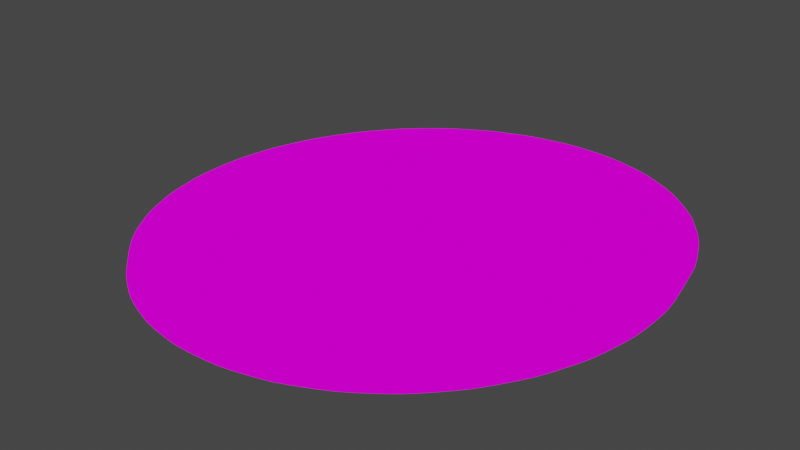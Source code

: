 # Source: After_Effect_Room_1_Part_2.blend  (saved by Blender 2.82.7; exported with 4.5.12 LTS)
import bpy
from mathutils import Matrix  # noqa: F401  (used for matrix-valued properties, if any)

bpy.ops.wm.read_factory_settings(use_empty=True)
scene = bpy.context.scene
scene.name = 'Scene'

# ---- collections
col_collection = bpy.data.collections.new('Collection'); scene.collection.children.link(col_collection)

# ---- images (referenced by path relative to the original .blend; pixels are not part of the script)
import os
ASSET_DIR = os.environ.get("B2B_ASSET_DIR", "")  # directory of the original .blend (textures are referenced by path, not embedded)
HERE = os.path.dirname(os.path.abspath(__file__))  # packed textures are extracted next to this script under _unpacked/

def load_image(name, relpath, width, height, colorspace="sRGB"):
    """Load a texture the original file referenced (path relative to the .blend, or extracted next to this script)."""
    p = next((c for c in (os.path.join(HERE, relpath), os.path.join(ASSET_DIR, relpath)) if relpath and os.path.exists(c)), "")
    if p:
        img = bpy.data.images.load(p, check_existing=True)
        img.name = name
    else:  # same state as the original file: an image datablock whose file is absent (Cycles renders it pink)
        img = bpy.data.images.new(name, width, height)
        img.source = "FILE"
        img.filepath = "//" + (relpath or name)
    img.colorspace_settings.name = colorspace
    return img
img_whatsapp_image_2023_06_25_at_17_51_16_jpeg = load_image('WhatsApp Image 2023-06-25 at 17.51.16.jpeg', 'WhatsApp Image 2023-06-25 at 17.51.16.jpeg', 1024, 1024, 'sRGB')

# ---- materials (node trees are filled in below, after node groups)
mat_material_046 = bpy.data.materials.new('Material.046')
mat_material_046.use_transparent_shadow = False

# ---- material node trees
mat_material_046.use_nodes = True; mat_material_046.node_tree.nodes.clear()
_N = mat_material_046.node_tree.nodes; _L = mat_material_046.node_tree.links
n0 = _N.new('ShaderNodeOutputMaterial'); n0.name = 'Material Output'; n0.location = (300, 300)
n1 = _N.new('ShaderNodeTexImage'); n1.name = 'Image Texture'; n1.location = (-280, 275)
n1.image = img_whatsapp_image_2023_06_25_at_17_51_16_jpeg
n2 = _N.new('ShaderNodeEmission'); n2.name = 'Emission'; n2.location = (10, 300)
n2.inputs[1].default_value = 0.8
_L.new(n2.outputs[0], n0.inputs[0])
_L.new(n1.outputs[0], n2.inputs[0])
n0.is_active_output = True

# ---- world
world_world = bpy.data.worlds.new('World'); scene.world = world_world
world_world.use_nodes = True; world_world.node_tree.nodes.clear()
_N = world_world.node_tree.nodes; _L = world_world.node_tree.links
n0 = _N.new('ShaderNodeOutputWorld'); n0.name = 'World Output'; n0.location = (300, 300)
n1 = _N.new('ShaderNodeBackground'); n1.name = 'Background'; n1.location = (10, 300)
n1.inputs[0].default_value = (0.05088, 0.05088, 0.05088, 1.0)
_L.new(n1.outputs[0], n0.inputs[0])
n0.is_active_output = True
world_world.color = (0.05088, 0.05088, 0.05088)
world_world.use_sun_shadow = False
world_world.sun_shadow_jitter_overblur = 0.0

# ---- cameras
cam_camera = bpy.data.cameras.new('Camera')
cam_camera.clip_end = 100.0
cam_camera.ortho_scale = 7.314

# ---- lights
light_light = bpy.data.lights.new('Light', 'POINT')
light_light.transmission_factor = 0.0
light_light.energy = 1000.0
light_light.shadow_soft_size = 0.1
light_light.shadow_maximum_resolution = 0.006
light_light.use_absolute_resolution = True

# ---- meshes
me_cylinder_001 = bpy.data.meshes.new('Cylinder.001')
me_cylinder_001.from_pydata([(-0.921, 0.3815, -0.05268), (-0.8288, 0.5538, -0.04598), (0.3815, 0.921, 0.02915), (0.1945, 0.9776, 0.01832), (-0.9777, 0.1945, -0.05735), (0.7049, 0.7049, 0.04709), (-0.9968, 9.611e-07, -0.05982), (-0.3815, 0.921, -0.01663), (-0.7049, 0.7049, -0.03751), (-0.5538, 0.8288, -0.0276), (1.267e-07, 0.9968, 0.006775), (0.5538, 0.8288, 0.03887), (-0.921, -0.3815, -0.05786), (-0.8288, -0.5538, -0.0535), (-0.9777, -0.1945, -0.05999), (-0.1945, 0.9777, -0.005025), (0.5538, -0.8288, 0.0276), (0.3815, -0.921, 0.01663), (0.8288, 0.5538, 0.0535), (0.1945, -0.9776, 0.005025), (-0.3815, -0.921, -0.02915), (-0.5538, -0.8288, -0.03887), (0.9777, -0.1945, 0.05735), (0.7049, -0.7049, 0.03751), (0.921, -0.3815, 0.05268), (0.9968, 7.451e-08, 0.05982), (-3.26e-07, -0.9968, -0.006776), (0.9777, 0.1945, 0.05999), (0.921, 0.3815, 0.05786), (-0.7049, -0.7049, -0.04709), (-0.1945, -0.9777, -0.01832), (0.8288, -0.5538, 0.04598), (-0.8777, 0.4691, -0.04948), (0.4691, 0.8777, 0.03412), (-0.9523, 0.2889, -0.05519), (0.2889, 0.9523, 0.02381), (0.09755, 0.9904, 0.01259), (-0.9904, -0.09754, -0.0601), (-0.4691, 0.8777, -0.02219), (-0.9904, 0.09755, -0.05877), (-0.6313, 0.7693, -0.03266), (-0.7693, 0.6313, -0.04188), (0.6313, 0.7693, 0.04312), (-0.8777, -0.4691, -0.05586), (-0.7693, -0.6313, -0.05046), (-0.9523, -0.2889, -0.05911), (-0.09754, 0.9904, 0.0008778), (-0.2889, 0.9523, -0.01086), (0.4691, -0.8777, 0.02219), (0.7693, 0.6313, 0.05046), (0.2889, -0.9523, 0.01086), (0.8777, 0.4691, 0.05586), (-0.4691, -0.8777, -0.03412), (0.9523, -0.2889, 0.05519), (0.9904, -0.09755, 0.05877), (0.6313, -0.7693, 0.03266), (0.8777, -0.4691, 0.04948), (0.09754, -0.9904, -0.0008778), (0.9904, 0.09755, 0.0601), (0.9523, 0.2889, 0.05911), (-0.6313, -0.7693, -0.04312), (-0.09755, -0.9904, -0.01259), (-0.2889, -0.9523, -0.02381), (0.7693, -0.6313, 0.04188), (0.3127, -0.3562, 0.01635), (0.3212, -0.3575, 0.01685), (0.3323, -0.3799, 0.01736), (0.3362, -0.4027, 0.01744), (0.338, -0.425, 0.0174), (0.336, -0.4377, 0.01719), (0.3229, -0.4481, 0.01633), (0.309, -0.4513, 0.01548), (0.2875, -0.4585, 0.01413), (0.266, -0.4633, 0.01281), (0.2407, -0.4693, 0.01125), (0.2123, -0.4761, 0.009502), (0.1873, -0.4776, 0.007995), (0.1811, -0.4745, 0.007645), (0.1658, -0.4949, 0.006586), (0.172, -0.5715, 0.006437), (0.06723, -0.4573, 0.0009262), (-0.08707, -0.06876, -0.005693), (0.1358, -0.381, 0.005559), (0.149, -0.2376, 0.007325), (0.1937, -0.468, 0.008442), (0.2271, -0.4613, 0.01049), (0.2539, -0.4564, 0.01214), (0.2758, -0.4508, 0.01348), (0.298, -0.4428, 0.01487), (0.3157, -0.4339, 0.016), (0.3259, -0.4121, 0.01676), (0.3224, -0.385, 0.01673), (0.3152, -0.368, 0.01641), (-0.9004, 0.4258, -0.05114), (0.5121, 0.8542, 0.03654), (-0.9662, 0.2419, -0.05634), (0.3356, 0.9377, 0.02652), (0.04877, 0.9948, 0.009688), (-0.9852, -0.1462, -0.06012), (-0.5121, 0.8542, -0.02493), (-0.9948, 0.04877, -0.05937), (-0.6689, 0.7379, -0.03513), (-0.8, 0.5932, -0.04398), (0.6689, 0.7379, 0.04516), (-0.8542, -0.5121, -0.05475), (-0.7379, -0.6689, -0.04883), (-0.9377, -0.3356, -0.05856), (-0.04877, 0.9948, 0.003835), (-0.2419, 0.9662, -0.007951), (0.5121, -0.8542, 0.02493), (0.7379, 0.6689, 0.04883), (0.2419, -0.9662, 0.00795), (0.9004, 0.4258, 0.05693), (-0.4258, -0.9004, -0.03167), (0.9377, -0.3356, 0.05399), (0.9948, -0.04877, 0.05937), (0.5932, -0.8, 0.03016), (0.8542, -0.5121, 0.04778), (0.1462, -0.9852, 0.00208), (0.9948, 0.04877, 0.06003), (0.9662, 0.2419, 0.05963), (-0.5932, -0.8, -0.04104), (-0.04877, -0.9948, -0.009689), (-0.2419, -0.9662, -0.02108), (0.7379, -0.6689, 0.03974), (-0.8542, 0.5121, -0.04778), (0.4258, 0.9004, 0.03167), (-0.9377, 0.3356, -0.05399), (0.2419, 0.9662, 0.02108), (0.1462, 0.9852, 0.01547), (-0.9948, -0.04877, -0.06003), (-0.4258, 0.9004, -0.01943), (-0.9852, 0.1462, -0.05813), (-0.5932, 0.8, -0.03016), (-0.7379, 0.6689, -0.03974), (0.5932, 0.8, 0.04104), (-0.9004, -0.4258, -0.05693), (-0.8, -0.5932, -0.05204), (-0.9662, -0.2419, -0.05963), (-0.1462, 0.9852, -0.00208), (-0.3356, 0.9377, -0.01377), (0.4258, -0.9004, 0.01943), (0.8, 0.5932, 0.05204), (0.3356, -0.9377, 0.01377), (0.8542, 0.5121, 0.05475), (-0.5121, -0.8542, -0.03654), (0.9662, -0.2419, 0.05634), (0.9852, -0.1462, 0.05813), (0.6689, -0.7379, 0.03513), (0.9004, -0.4258, 0.05114), (0.04877, -0.9948, -0.003835), (0.9852, 0.1462, 0.06012), (0.9377, 0.3356, 0.05856), (-0.6689, -0.7379, -0.04516), (-0.1462, -0.9852, -0.01547), (-0.3356, -0.9377, -0.02652), (0.8, -0.5932, 0.04398), (0.3159, -0.3542, 0.01655), (0.3272, -0.3672, 0.01714), (0.3349, -0.3915, 0.01744), (0.3372, -0.4146, 0.01742), (0.3382, -0.4321, 0.01736), (0.3301, -0.4435, 0.0168), (0.3164, -0.4498, 0.01593), (0.2988, -0.4546, 0.01484), (0.2768, -0.4612, 0.01348), (0.2539, -0.466, 0.01207), (0.2266, -0.473, 0.01039), (0.1983, -0.4775, 0.008654), (0.1707, -0.4899, 0.006915), (0.1657, -0.5115, 0.006469), (-0.06585, -0.2345, -0.005545), (0.1249, -0.3899, 0.004843), (0.1494, -0.5501, 0.005225), (0.1381, -0.3422, 0.005959), (0.1768, -0.3545, 0.008202), (0.1818, -0.4765, 0.007673), (0.1846, -0.4715, 0.007872), (0.2095, -0.4644, 0.009414), (0.2418, -0.4587, 0.01139), (0.2649, -0.4539, 0.01281), (0.2871, -0.4468, 0.01419), (0.3075, -0.4393, 0.01547), (0.3223, -0.4246, 0.01645), (0.3254, -0.3979, 0.01682), (0.3187, -0.3754, 0.01657), (0.3128, -0.3613, 0.01632), (0.3282, 0.1165, 0.02049), (0.3133, -0.5338, 0.01518), (0.1184, 0.08196, 0.007661), (0.2081, -0.6837, 0.00784), (-0.09099, 0.1309, -0.004571), (0.005959, -0.5828, -0.003603), (-0.5357, -0.07884, -0.03268), (0.171, -0.7124, 0.005421), (0.1982, -0.5448, 0.008191), (0.5958, -0.09719, 0.0351), (0.2385, -0.1619, 0.01321), (0.1526, -0.458, 0.006043), (0.08222, -0.1652, 0.003811), (-0.9216, 0.3814, -0.04269), (-0.8294, 0.5538, -0.03599), (0.3809, 0.9209, 0.03913), (0.1939, 0.9776, 0.0283), (-0.9783, 0.1944, -0.04737), (0.7043, 0.7048, 0.05707), (-0.9974, -6.679e-05, -0.04984), (-0.3821, 0.9209, -0.006652), (-0.7055, 0.7048, -0.02753), (-0.5544, 0.8288, -0.01762), (-0.0005986, 0.9967, 0.01676), (0.5532, 0.8288, 0.04885), (-0.9216, -0.3815, -0.04788), (-0.8294, -0.5539, -0.04352), (-0.9783, -0.1945, -0.05001), (-0.1951, 0.9776, 0.004956), (0.5532, -0.8289, 0.03758), (0.3809, -0.921, 0.02662), (0.8282, 0.5538, 0.06349), (0.1939, -0.9777, 0.01501), (-0.3821, -0.921, -0.01917), (-0.5544, -0.8289, -0.02889), (0.9771, -0.1945, 0.06733), (0.7043, -0.7049, 0.04749), (0.9204, -0.3815, 0.06266), (0.9962, -6.768e-05, 0.0698), (-0.0005991, -0.9969, 0.003206), (0.9771, 0.1944, 0.06998), (0.9204, 0.3814, 0.06784), (-0.7055, -0.7049, -0.03711), (-0.1951, -0.9778, -0.008334), (0.8282, -0.5539, 0.05596), (-0.8783, 0.4691, -0.0395), (0.4685, 0.8776, 0.0441), (-0.9529, 0.2888, -0.04521), (0.2883, 0.9523, 0.03379), (0.09695, 0.9903, 0.02257), (-0.991, -0.09761, -0.05012), (-0.4697, 0.8776, -0.01221), (-0.991, 0.09748, -0.04879), (-0.6319, 0.7692, -0.02268), (-0.7699, 0.6313, -0.03189), (0.6307, 0.7692, 0.0531), (-0.8783, -0.4692, -0.04588), (-0.7699, -0.6314, -0.04048), (-0.9529, -0.289, -0.04913), (-0.09814, 0.9903, 0.01086), (-0.2895, 0.9523, -0.000882), (0.4685, -0.8777, 0.03217), (0.7687, 0.6313, 0.06044), (0.2883, -0.9524, 0.02085), (0.8771, 0.4691, 0.06584), (-0.4697, -0.8777, -0.02414), (0.9517, -0.289, 0.06517), (0.9898, -0.09761, 0.06875), (0.6307, -0.7694, 0.04264), (0.8771, -0.4692, 0.05946), (0.09695, -0.9905, 0.009104), (0.9898, 0.09748, 0.07008), (0.9517, 0.2888, 0.0691), (-0.6319, -0.7694, -0.03313), (-0.09814, -0.9905, -0.002604), (-0.2895, -0.9524, -0.01383), (0.7687, -0.6314, 0.05186), (0.3121, -0.3563, 0.02633), (0.3206, -0.3575, 0.02683), (0.3317, -0.3799, 0.02734), (0.3356, -0.4028, 0.02742), (0.3374, -0.4251, 0.02738), (0.3354, -0.4378, 0.02717), (0.3235, -0.448, 0.006348), (0.3096, -0.4512, 0.005496), (0.2881, -0.4585, 0.004152), (0.2666, -0.4633, 0.00283), (0.2413, -0.4693, 0.001271), (0.2117, -0.4761, 0.01948), (0.1867, -0.4777, 0.01798), (0.1805, -0.4745, 0.01763), (0.1652, -0.495, 0.01657), (0.1714, -0.5716, 0.01642), (0.06663, -0.4574, 0.01091), (-0.08767, -0.06883, 0.004289), (0.1352, -0.3811, 0.01554), (0.1484, -0.2377, 0.01731), (0.1931, -0.468, 0.01842), (0.2265, -0.4613, 0.02048), (0.2533, -0.4565, 0.02212), (0.2752, -0.4508, 0.02347), (0.2974, -0.4429, 0.02485), (0.3151, -0.434, 0.02598), (0.3253, -0.4121, 0.02674), (0.3218, -0.385, 0.02671), (0.3158, -0.3679, 0.006431), (-0.901, 0.4257, -0.04116), (0.5115, 0.8542, 0.04652), (-0.9668, 0.2418, -0.04636), (0.335, 0.9377, 0.0365), (0.04817, 0.9947, 0.01967), (-0.9858, -0.1463, -0.05014), (-0.5127, 0.8542, -0.01495), (-0.9954, 0.04871, -0.04939), (-0.6695, 0.7378, -0.02515), (-0.8006, 0.5932, -0.034), (0.6683, 0.7378, 0.05514), (-0.8548, -0.5122, -0.04476), (-0.7385, -0.669, -0.03885), (-0.9383, -0.3357, -0.04857), (-0.04937, 0.9947, 0.01382), (-0.2425, 0.9661, 0.002031), (0.5115, -0.8543, 0.03491), (0.7373, 0.6689, 0.05881), (0.2413, -0.9662, 0.01793), (0.8998, 0.4257, 0.06691), (-0.4264, -0.9005, -0.02169), (0.9371, -0.3357, 0.06398), (0.9942, -0.04884, 0.06935), (0.5926, -0.8001, 0.04014), (0.8536, -0.5122, 0.05777), (0.1456, -0.9853, 0.01206), (0.9942, 0.0487, 0.07001), (0.9656, 0.2418, 0.06961), (-0.5938, -0.8001, -0.03106), (-0.04937, -0.9949, 0.0002931), (-0.2425, -0.9662, -0.0111), (0.7373, -0.669, 0.04972), (-0.8548, 0.5121, -0.0378), (0.4252, 0.9003, 0.04165), (-0.9383, 0.3356, -0.04401), (0.2413, 0.9661, 0.03107), (0.1456, 0.9851, 0.02545), (-0.9954, -0.04884, -0.05005), (-0.4263, 0.9003, -0.009448), (-0.9858, 0.1462, -0.04815), (-0.5938, 0.8, -0.02018), (-0.7385, 0.6689, -0.02976), (0.5926, 0.8, 0.05102), (-0.901, -0.4258, -0.04695), (-0.8006, -0.5933, -0.04206), (-0.9668, -0.242, -0.04964), (-0.1468, 0.9851, 0.007902), (-0.3362, 0.9377, -0.003786), (0.4252, -0.9005, 0.02941), (0.7994, 0.5932, 0.06203), (0.335, -0.9378, 0.02375), (0.8536, 0.5121, 0.06473), (-0.5127, -0.8543, -0.02656), (0.9656, -0.242, 0.06632), (0.9846, -0.1463, 0.06811), (0.6683, -0.738, 0.04511), (0.8998, -0.4258, 0.06112), (0.04817, -0.9949, 0.006147), (0.9846, 0.1462, 0.0701), (0.9371, 0.3356, 0.06854), (-0.6695, -0.738, -0.03518), (-0.1468, -0.9853, -0.005491), (-0.3362, -0.9378, -0.01653), (0.7994, -0.5933, 0.05396), (0.3153, -0.3543, 0.02653), (0.3266, -0.3673, 0.02712), (0.3343, -0.3916, 0.02742), (0.3366, -0.4146, 0.0274), (0.3376, -0.4322, 0.02734), (0.3307, -0.4435, 0.006815), (0.317, -0.4498, 0.005949), (0.2994, -0.4546, 0.00486), (0.2774, -0.4611, 0.003494), (0.2545, -0.466, 0.002087), (0.226, -0.4731, 0.02037), (0.1977, -0.4776, 0.01864), (0.1701, -0.49, 0.0169), (0.1651, -0.5116, 0.01645), (-0.06644, -0.2345, 0.004436), (0.1243, -0.3899, 0.01482), (0.1488, -0.5501, 0.01521), (0.1375, -0.3423, 0.01594), (0.1762, -0.3546, 0.01818), (0.1812, -0.4766, 0.01765), (0.184, -0.4715, 0.01785), (0.2089, -0.4645, 0.0194), (0.2412, -0.4588, 0.02137), (0.2643, -0.454, 0.02279), (0.2865, -0.4469, 0.02417), (0.3069, -0.4393, 0.02545), (0.3217, -0.4246, 0.02644), (0.3248, -0.398, 0.02681), (0.3181, -0.3755, 0.02655), (0.3134, -0.3613, 0.006335), (0.3276, 0.1164, 0.03047), (0.3127, -0.5339, 0.02516), (0.1178, 0.08189, 0.01764), (0.2075, -0.6838, 0.01782), (-0.09159, 0.1308, 0.005411), (0.00536, -0.5828, 0.006378), (-0.5363, -0.07891, -0.0227), (0.1704, -0.7125, 0.0154), (0.1976, -0.5449, 0.01817), (0.5952, -0.09726, 0.04508), (0.2379, -0.162, 0.0232), (0.152, -0.458, 0.01602), (0.08162, -0.1653, 0.01379)], [], [(15, 139, 193, 108), (46, 107, 193, 139), (10, 191, 193, 107), (81, 171, 193, 191), (80, 192, 193, 171), (19, 118, 193, 192), (57, 150, 193, 118), (26, 122, 193, 150), (61, 154, 193, 122), (30, 123, 193, 154), (62, 155, 193, 123), (20, 113, 193, 155), (52, 145, 193, 113), (21, 121, 193, 145), (60, 153, 193, 121), (29, 105, 193, 153), (44, 137, 193, 105), (13, 104, 193, 137), (43, 136, 193, 104), (12, 106, 193, 136), (45, 138, 193, 106), (14, 98, 193, 138), (37, 130, 193, 98), (6, 100, 193, 130), (39, 132, 193, 100), (4, 95, 193, 132), (34, 127, 193, 95), (0, 93, 193, 127), (32, 125, 193, 93), (1, 102, 193, 125), (41, 134, 193, 102), (8, 101, 193, 134), (40, 133, 193, 101), (9, 99, 193, 133), (38, 131, 193, 99), (7, 140, 193, 131), (47, 108, 193, 140), (19, 192, 194, 111), (192, 80, 173, 194), (194, 173, 79, 190), (111, 194, 190, 50), (50, 190, 195, 188), (79, 170, 195, 190), (78, 169, 195, 170), (77, 176, 195, 169), (76, 168, 195, 176), (75, 188, 195, 168), (74, 166, 196, 167), (73, 165, 196, 166), (72, 164, 196, 165), (71, 163, 196, 164), (70, 162, 196, 163), (69, 161, 196, 162), (68, 160, 196, 161), (67, 159, 196, 160), (66, 158, 196, 159), (65, 187, 196, 158), (3, 128, 196, 187), (35, 96, 196, 128), (2, 126, 196, 96), (33, 94, 196, 126), (11, 135, 196, 94), (42, 103, 196, 135), (5, 110, 196, 103), (49, 142, 196, 110), (18, 144, 196, 142), (51, 112, 196, 144), (28, 152, 196, 112), (59, 120, 196, 152), (27, 151, 196, 120), (58, 119, 196, 151), (25, 115, 196, 119), (54, 147, 196, 115), (22, 146, 196, 147), (53, 114, 196, 146), (24, 149, 196, 114), (56, 117, 196, 149), (31, 156, 196, 117), (63, 124, 196, 156), (23, 148, 196, 124), (55, 116, 196, 148), (16, 109, 196, 116), (48, 141, 196, 109), (17, 143, 196, 141), (50, 188, 196, 143), (75, 167, 196, 188), (3, 187, 197, 129), (65, 157, 197, 187), (64, 186, 197, 157), (92, 185, 197, 186), (91, 184, 197, 185), (90, 183, 197, 184), (89, 182, 197, 183), (88, 181, 197, 182), (87, 180, 197, 181), (86, 179, 197, 180), (85, 178, 197, 179), (84, 177, 197, 178), (77, 175, 197, 177), (83, 189, 197, 175), (10, 97, 197, 189), (36, 129, 197, 97), (83, 175, 198, 174), (77, 169, 198, 175), (78, 170, 198, 169), (79, 173, 198, 170), (80, 172, 198, 173), (82, 174, 198, 172), (82, 172, 199, 174), (80, 171, 199, 172), (81, 191, 199, 171), (10, 189, 199, 191), (83, 174, 199, 189), (215, 308, 393, 339), (246, 339, 393, 307), (210, 307, 393, 391), (281, 391, 393, 371), (280, 371, 393, 392), (219, 392, 393, 318), (257, 318, 393, 350), (226, 350, 393, 322), (261, 322, 393, 354), (230, 354, 393, 323), (262, 323, 393, 355), (220, 355, 393, 313), (252, 313, 393, 345), (221, 345, 393, 321), (260, 321, 393, 353), (229, 353, 393, 305), (244, 305, 393, 337), (213, 337, 393, 304), (243, 304, 393, 336), (212, 336, 393, 306), (245, 306, 393, 338), (214, 338, 393, 298), (237, 298, 393, 330), (206, 330, 393, 300), (239, 300, 393, 332), (204, 332, 393, 295), (234, 295, 393, 327), (200, 327, 393, 293), (232, 293, 393, 325), (201, 325, 393, 302), (241, 302, 393, 334), (208, 334, 393, 301), (240, 301, 393, 333), (209, 333, 393, 299), (238, 299, 393, 331), (207, 331, 393, 340), (247, 340, 393, 308), (219, 311, 394, 392), (392, 394, 373, 280), (394, 390, 279, 373), (311, 250, 390, 394), (250, 388, 395, 390), (279, 390, 395, 370), (278, 370, 395, 369), (277, 369, 395, 376), (276, 376, 395, 368), (275, 368, 395, 388), (274, 367, 396, 366), (273, 366, 396, 365), (272, 365, 396, 364), (271, 364, 396, 363), (270, 363, 396, 362), (269, 362, 396, 361), (268, 361, 396, 360), (267, 360, 396, 359), (266, 359, 396, 358), (265, 358, 396, 387), (203, 387, 396, 328), (235, 328, 396, 296), (202, 296, 396, 326), (233, 326, 396, 294), (211, 294, 396, 335), (242, 335, 396, 303), (205, 303, 396, 310), (249, 310, 396, 342), (218, 342, 396, 344), (251, 344, 396, 312), (228, 312, 396, 352), (259, 352, 396, 320), (227, 320, 396, 351), (258, 351, 396, 319), (225, 319, 396, 315), (254, 315, 396, 347), (222, 347, 396, 346), (253, 346, 396, 314), (224, 314, 396, 349), (256, 349, 396, 317), (231, 317, 396, 356), (263, 356, 396, 324), (223, 324, 396, 348), (255, 348, 396, 316), (216, 316, 396, 309), (248, 309, 396, 341), (217, 341, 396, 343), (250, 343, 396, 388), (275, 388, 396, 367), (203, 329, 397, 387), (265, 387, 397, 357), (264, 357, 397, 386), (292, 386, 397, 385), (291, 385, 397, 384), (290, 384, 397, 383), (289, 383, 397, 382), (288, 382, 397, 381), (287, 381, 397, 380), (286, 380, 397, 379), (285, 379, 397, 378), (284, 378, 397, 377), (277, 377, 397, 375), (283, 375, 397, 389), (210, 389, 397, 297), (236, 297, 397, 329), (283, 374, 398, 375), (277, 375, 398, 369), (278, 369, 398, 370), (279, 370, 398, 373), (280, 373, 398, 372), (282, 372, 398, 374), (282, 374, 399, 372), (280, 372, 399, 371), (281, 371, 399, 391), (210, 391, 399, 389), (283, 389, 399, 374), (32, 93, 293, 232), (93, 0, 200, 293), (94, 33, 233, 294), (11, 94, 294, 211), (34, 95, 295, 234), (95, 4, 204, 295), (96, 35, 235, 296), (2, 96, 296, 202), (36, 97, 297, 236), (97, 10, 210, 297), (37, 98, 298, 237), (98, 14, 214, 298), (38, 99, 299, 238), (99, 9, 209, 299), (39, 100, 300, 239), (100, 6, 206, 300), (40, 101, 301, 240), (101, 8, 208, 301), (41, 102, 302, 241), (102, 1, 201, 302), (103, 42, 242, 303), (5, 103, 303, 205), (43, 104, 304, 243), (104, 13, 213, 304), (44, 105, 305, 244), (105, 29, 229, 305), (45, 106, 306, 245), (106, 12, 212, 306), (107, 46, 246, 307), (10, 107, 307, 210), (108, 47, 247, 308), (15, 108, 308, 215), (48, 109, 309, 248), (109, 16, 216, 309), (49, 110, 310, 249), (110, 5, 205, 310), (111, 50, 250, 311), (19, 111, 311, 219), (112, 51, 251, 312), (28, 112, 312, 228), (52, 113, 313, 252), (113, 20, 220, 313), (114, 53, 253, 314), (24, 114, 314, 224), (54, 115, 315, 254), (115, 25, 225, 315), (116, 55, 255, 316), (16, 116, 316, 216), (117, 56, 256, 317), (31, 117, 317, 231), (57, 118, 318, 257), (118, 19, 219, 318), (119, 58, 258, 319), (25, 119, 319, 225), (120, 59, 259, 320), (27, 120, 320, 227), (60, 121, 321, 260), (121, 21, 221, 321), (61, 122, 322, 261), (122, 26, 226, 322), (62, 123, 323, 262), (123, 30, 230, 323), (124, 63, 263, 324), (23, 124, 324, 223), (1, 125, 325, 201), (125, 32, 232, 325), (126, 2, 202, 326), (33, 126, 326, 233), (0, 127, 327, 200), (127, 34, 234, 327), (128, 3, 203, 328), (35, 128, 328, 235), (3, 129, 329, 203), (129, 36, 236, 329), (6, 130, 330, 206), (130, 37, 237, 330), (7, 131, 331, 207), (131, 38, 238, 331), (4, 132, 332, 204), (132, 39, 239, 332), (9, 133, 333, 209), (133, 40, 240, 333), (8, 134, 334, 208), (134, 41, 241, 334), (135, 11, 211, 335), (42, 135, 335, 242), (12, 136, 336, 212), (136, 43, 243, 336), (13, 137, 337, 213), (137, 44, 244, 337), (14, 138, 338, 214), (138, 45, 245, 338), (139, 15, 215, 339), (46, 139, 339, 246), (140, 7, 207, 340), (47, 140, 340, 247), (17, 141, 341, 217), (141, 48, 248, 341), (18, 142, 342, 218), (142, 49, 249, 342), (143, 17, 217, 343), (50, 143, 343, 250), (144, 18, 218, 344), (51, 144, 344, 251), (21, 145, 345, 221), (145, 52, 252, 345), (146, 22, 222, 346), (53, 146, 346, 253), (22, 147, 347, 222), (147, 54, 254, 347), (148, 23, 223, 348), (55, 148, 348, 255), (149, 24, 224, 349), (56, 149, 349, 256), (26, 150, 350, 226), (150, 57, 257, 350), (151, 27, 227, 351), (58, 151, 351, 258), (152, 28, 228, 352), (59, 152, 352, 259), (29, 153, 353, 229), (153, 60, 260, 353), (30, 154, 354, 230), (154, 61, 261, 354), (20, 155, 355, 220), (155, 62, 262, 355), (156, 31, 231, 356), (63, 156, 356, 263), (64, 157, 357, 264), (157, 65, 265, 357), (65, 158, 358, 265), (158, 66, 266, 358), (66, 159, 359, 266), (159, 67, 267, 359), (67, 160, 360, 267), (160, 68, 268, 360), (68, 161, 361, 268), (161, 69, 269, 361), (69, 162, 362, 269), (162, 70, 270, 362), (70, 163, 363, 270), (163, 71, 271, 363), (71, 164, 364, 271), (164, 72, 272, 364), (72, 165, 365, 272), (165, 73, 273, 365), (73, 166, 366, 273), (166, 74, 274, 366), (74, 167, 367, 274), (167, 75, 275, 367), (75, 168, 368, 275), (168, 76, 276, 368), (76, 176, 376, 276), (176, 77, 277, 376), (77, 177, 377, 277), (177, 84, 284, 377), (84, 178, 378, 284), (178, 85, 285, 378), (85, 179, 379, 285), (179, 86, 286, 379), (86, 180, 380, 286), (180, 87, 287, 380), (87, 181, 381, 287), (181, 88, 288, 381), (88, 182, 382, 288), (182, 89, 289, 382), (89, 183, 383, 289), (183, 90, 290, 383), (90, 184, 384, 290), (184, 91, 291, 384), (91, 185, 385, 291), (185, 92, 292, 385), (92, 186, 386, 292), (186, 64, 264, 386)])
_uv = me_cylinder_001.uv_layers.new(name='UVMap')
_uv.uv.foreach_set('vector', [0.406, 0.04309, 0.4288, 0.0407, 0.2499, 0.5384, 0.3841, 0.04987, 0.4516, 0.03831, 0.4744, 0.0361, 0.2499, 0.5384, 0.4288, 0.0407, 0.4971, 0.03502, 0.4571, 0.4392, 0.2499, 0.5384, 0.4744, 0.0361, 0.4595, 0.5323, 0.4699, 0.6096, 0.2499, 0.5384, 0.4571, 0.4392, 0.5327, 0.7131, 0.5045, 0.7718, 0.2499, 0.5384, 0.4699, 0.6096, 0.5937, 0.9554, 0.5712, 0.9591, 0.2499, 0.5384, 0.5045, 0.7718, 0.5484, 0.9617, 0.5256, 0.9641, 0.2499, 0.5384, 0.5712, 0.9591, 0.5029, 0.9665, 0.4801, 0.9644, 0.2499, 0.5384, 0.5256, 0.9641, 0.4573, 0.9623, 0.4345, 0.9602, 0.2499, 0.5384, 0.4801, 0.9644, 0.4116, 0.9581, 0.3897, 0.9516, 0.2499, 0.5384, 0.4345, 0.9602, 0.3677, 0.9451, 0.3458, 0.9386, 0.2499, 0.5384, 0.3897, 0.9516, 0.3238, 0.9321, 0.3036, 0.9215, 0.2499, 0.5384, 0.3458, 0.9386, 0.2833, 0.9108, 0.263, 0.9002, 0.2499, 0.5384, 0.3036, 0.9215, 0.2428, 0.8896, 0.225, 0.8752, 0.2499, 0.5384, 0.263, 0.9002, 0.2072, 0.8608, 0.1894, 0.8464, 0.2499, 0.5384, 0.225, 0.8752, 0.1716, 0.832, 0.157, 0.8144, 0.2499, 0.5384, 0.1894, 0.8464, 0.1423, 0.7969, 0.1277, 0.7793, 0.2499, 0.5384, 0.157, 0.8144, 0.113, 0.7617, 0.1021, 0.7416, 0.2499, 0.5384, 0.1277, 0.7793, 0.09121, 0.7215, 0.08029, 0.7014, 0.2499, 0.5384, 0.1021, 0.7416, 0.06937, 0.6813, 0.06259, 0.6595, 0.2499, 0.5384, 0.08029, 0.7014, 0.0558, 0.6377, 0.04902, 0.6158, 0.2499, 0.5384, 0.06259, 0.6595, 0.04224, 0.594, 0.03985, 0.5713, 0.2499, 0.5384, 0.04902, 0.6158, 0.03747, 0.5485, 0.03508, 0.5258, 0.2499, 0.5384, 0.03985, 0.5713, 0.0327, 0.5031, 0.0348, 0.4803, 0.2499, 0.5384, 0.03508, 0.5258, 0.03691, 0.4575, 0.03901, 0.4348, 0.2499, 0.5384, 0.0348, 0.4803, 0.04112, 0.412, 0.04763, 0.3901, 0.2499, 0.5384, 0.03901, 0.4348, 0.05415, 0.3682, 0.06066, 0.3462, 0.2499, 0.5384, 0.04763, 0.3901, 0.06717, 0.3243, 0.07785, 0.3041, 0.2499, 0.5384, 0.06066, 0.3462, 0.08852, 0.2839, 0.09919, 0.2636, 0.2499, 0.5384, 0.07785, 0.3041, 0.1099, 0.2434, 0.1243, 0.2256, 0.2499, 0.5384, 0.09919, 0.2636, 0.1387, 0.2079, 0.1531, 0.1901, 0.2499, 0.5384, 0.1243, 0.2256, 0.1675, 0.1723, 0.1852, 0.1577, 0.2499, 0.5384, 0.1531, 0.1901, 0.2028, 0.1431, 0.2204, 0.1285, 0.2499, 0.5384, 0.1852, 0.1577, 0.238, 0.1138, 0.2581, 0.1029, 0.2499, 0.5384, 0.2204, 0.1285, 0.2783, 0.09202, 0.2984, 0.08112, 0.2499, 0.5384, 0.2581, 0.1029, 0.3185, 0.07021, 0.3404, 0.06343, 0.2499, 0.5384, 0.2984, 0.08112, 0.3623, 0.05665, 0.3841, 0.04987, 0.2499, 0.5384, 0.3404, 0.06343, 0.5937, 0.9554, 0.5045, 0.7718, 0.582, 0.8318, 0.6158, 0.95, 0.5045, 0.7718, 0.5327, 0.7131, 0.5714, 0.7561, 0.582, 0.8318, 0.582, 0.8318, 0.5714, 0.7561, 0.582, 0.7661, 0.5992, 0.8183, 0.6158, 0.95, 0.582, 0.8318, 0.5992, 0.8183, 0.6377, 0.9434, 0.6377, 0.9434, 0.5992, 0.8183, 0.5942, 0.7535, 0.6479, 0.7481, 0.582, 0.7661, 0.5789, 0.7381, 0.5942, 0.7535, 0.5992, 0.8183, 0.5789, 0.7304, 0.5812, 0.728, 0.5942, 0.7535, 0.5789, 0.7381, 0.586, 0.7208, 0.5861, 0.7218, 0.5942, 0.7535, 0.5812, 0.728, 0.587, 0.7226, 0.5938, 0.7222, 0.5942, 0.7535, 0.5861, 0.7218, 0.6005, 0.7214, 0.6479, 0.7481, 0.5942, 0.7535, 0.5938, 0.7222, 0.614, 0.718, 0.6201, 0.7166, 0.7787, 0.5435, 0.6073, 0.7199, 0.6261, 0.7151, 0.6307, 0.7143, 0.7787, 0.5435, 0.6201, 0.7166, 0.6353, 0.7136, 0.641, 0.7111, 0.7787, 0.5435, 0.6307, 0.7143, 0.6468, 0.7087, 0.6492, 0.7089, 0.7787, 0.5435, 0.641, 0.7111, 0.6516, 0.7091, 0.6556, 0.706, 0.7787, 0.5435, 0.6492, 0.7089, 0.6597, 0.7029, 0.6595, 0.7007, 0.7787, 0.5435, 0.6556, 0.706, 0.6593, 0.6985, 0.6588, 0.6925, 0.7787, 0.5435, 0.6595, 0.7007, 0.6582, 0.6864, 0.6577, 0.6816, 0.7787, 0.5435, 0.6588, 0.6925, 0.6572, 0.6768, 0.6541, 0.6704, 0.7787, 0.5435, 0.6577, 0.6816, 0.6511, 0.6658, 0.6531, 0.4447, 0.7787, 0.5435, 0.6541, 0.6704, 0.5881, 0.04336, 0.6103, 0.04857, 0.7787, 0.5435, 0.6531, 0.4447, 0.6323, 0.05488, 0.6542, 0.06137, 0.7787, 0.5435, 0.6103, 0.04857, 0.6762, 0.06786, 0.6964, 0.07851, 0.7787, 0.5435, 0.6542, 0.06137, 0.7167, 0.08915, 0.737, 0.0998, 0.7787, 0.5435, 0.6964, 0.07851, 0.7572, 0.1104, 0.775, 0.1248, 0.7787, 0.5435, 0.737, 0.0998, 0.7928, 0.1392, 0.8106, 0.1536, 0.7787, 0.5435, 0.775, 0.1248, 0.8284, 0.168, 0.843, 0.1856, 0.7787, 0.5435, 0.8106, 0.1536, 0.8577, 0.2031, 0.8723, 0.2207, 0.7787, 0.5435, 0.843, 0.1856, 0.887, 0.2383, 0.8979, 0.2584, 0.7787, 0.5435, 0.8723, 0.2207, 0.9088, 0.2785, 0.9197, 0.2986, 0.7787, 0.5435, 0.8979, 0.2584, 0.9306, 0.3187, 0.9374, 0.3405, 0.7787, 0.5435, 0.9197, 0.2986, 0.9442, 0.3623, 0.951, 0.3842, 0.7787, 0.5435, 0.9374, 0.3405, 0.9578, 0.406, 0.9601, 0.4287, 0.7787, 0.5435, 0.951, 0.3842, 0.9625, 0.4515, 0.9649, 0.4742, 0.7787, 0.5435, 0.9601, 0.4287, 0.9673, 0.4969, 0.9652, 0.5197, 0.7787, 0.5435, 0.9649, 0.4742, 0.9631, 0.5425, 0.961, 0.5652, 0.7787, 0.5435, 0.9652, 0.5197, 0.9589, 0.588, 0.9524, 0.6099, 0.7787, 0.5435, 0.961, 0.5652, 0.9459, 0.6318, 0.9393, 0.6538, 0.7787, 0.5435, 0.9524, 0.6099, 0.9328, 0.6757, 0.9222, 0.6959, 0.7787, 0.5435, 0.9393, 0.6538, 0.9115, 0.7161, 0.9008, 0.7364, 0.7787, 0.5435, 0.9222, 0.6959, 0.8901, 0.7566, 0.8757, 0.7744, 0.7787, 0.5435, 0.9008, 0.7364, 0.8613, 0.7921, 0.8469, 0.8099, 0.7787, 0.5435, 0.8757, 0.7744, 0.8325, 0.8277, 0.8148, 0.8423, 0.7787, 0.5435, 0.8469, 0.8099, 0.7972, 0.8569, 0.7796, 0.8715, 0.7787, 0.5435, 0.8148, 0.8423, 0.762, 0.8862, 0.7419, 0.8971, 0.7787, 0.5435, 0.7796, 0.8715, 0.7217, 0.908, 0.7016, 0.9189, 0.7787, 0.5435, 0.7419, 0.8971, 0.6815, 0.9298, 0.6596, 0.9366, 0.7787, 0.5435, 0.7016, 0.9189, 0.6377, 0.9434, 0.6479, 0.7481, 0.7787, 0.5435, 0.6596, 0.9366, 0.6005, 0.7214, 0.6073, 0.7199, 0.7787, 0.5435, 0.6479, 0.7481, 0.5881, 0.04336, 0.6531, 0.4447, 0.6119, 0.5748, 0.5655, 0.03998, 0.6511, 0.6658, 0.6485, 0.6642, 0.6119, 0.5748, 0.6531, 0.4447, 0.646, 0.6644, 0.647, 0.6675, 0.6119, 0.5748, 0.6485, 0.6642, 0.648, 0.6706, 0.65, 0.674, 0.6119, 0.5748, 0.647, 0.6675, 0.6519, 0.6773, 0.6534, 0.6845, 0.6119, 0.5748, 0.65, 0.674, 0.6549, 0.6918, 0.652, 0.6973, 0.6119, 0.5748, 0.6534, 0.6845, 0.6492, 0.7029, 0.6451, 0.7041, 0.6119, 0.5748, 0.652, 0.6973, 0.641, 0.7053, 0.6355, 0.7075, 0.6119, 0.5748, 0.6451, 0.7041, 0.6299, 0.7097, 0.6251, 0.711, 0.6119, 0.5748, 0.6355, 0.7075, 0.6203, 0.7122, 0.6145, 0.7132, 0.6119, 0.5748, 0.6251, 0.711, 0.6087, 0.7142, 0.5991, 0.716, 0.6119, 0.5748, 0.6145, 0.7132, 0.5894, 0.7177, 0.5873, 0.7194, 0.6119, 0.5748, 0.5991, 0.716, 0.586, 0.7208, 0.5836, 0.6648, 0.6119, 0.5748, 0.5873, 0.7194, 0.5703, 0.6104, 0.5551, 0.4614, 0.6119, 0.5748, 0.5836, 0.6648, 0.4971, 0.03502, 0.5199, 0.0358, 0.6119, 0.5748, 0.5551, 0.4614, 0.5427, 0.03771, 0.5655, 0.03998, 0.6119, 0.5748, 0.5199, 0.0358, 0.5703, 0.6104, 0.5836, 0.6648, 0.5726, 0.7132, 0.5655, 0.6592, 0.586, 0.7208, 0.5812, 0.728, 0.5726, 0.7132, 0.5836, 0.6648, 0.5789, 0.7304, 0.5789, 0.7381, 0.5726, 0.7132, 0.5812, 0.728, 0.582, 0.7661, 0.5714, 0.7561, 0.5726, 0.7132, 0.5789, 0.7381, 0.5327, 0.7131, 0.5595, 0.6815, 0.5726, 0.7132, 0.5714, 0.7561, 0.5645, 0.6773, 0.5655, 0.6592, 0.5726, 0.7132, 0.5595, 0.6815, 0.5645, 0.6773, 0.5595, 0.6815, 0.5389, 0.5768, 0.5655, 0.6592, 0.5327, 0.7131, 0.4699, 0.6096, 0.5389, 0.5768, 0.5595, 0.6815, 0.4595, 0.5323, 0.4571, 0.4392, 0.5389, 0.5768, 0.4699, 0.6096, 0.4971, 0.03502, 0.5551, 0.4614, 0.5389, 0.5768, 0.4571, 0.4392, 0.5703, 0.6104, 0.5655, 0.6592, 0.5389, 0.5768, 0.5551, 0.4614, 0.406, 0.04309, 0.3841, 0.04987, 0.2499, 0.5384, 0.4288, 0.0407, 0.4516, 0.03831, 0.4288, 0.0407, 0.2499, 0.5384, 0.4744, 0.0361, 0.4971, 0.03502, 0.4744, 0.0361, 0.2499, 0.5384, 0.4571, 0.4392, 0.4595, 0.5323, 0.4571, 0.4392, 0.2499, 0.5384, 0.4699, 0.6096, 0.5327, 0.7131, 0.4699, 0.6096, 0.2499, 0.5384, 0.5045, 0.7718, 0.5937, 0.9554, 0.5045, 0.7718, 0.2499, 0.5384, 0.5712, 0.9591, 0.5484, 0.9617, 0.5712, 0.9591, 0.2499, 0.5384, 0.5256, 0.9641, 0.5029, 0.9665, 0.5256, 0.9641, 0.2499, 0.5384, 0.4801, 0.9644, 0.4573, 0.9623, 0.4801, 0.9644, 0.2499, 0.5384, 0.4345, 0.9602, 0.4116, 0.9581, 0.4345, 0.9602, 0.2499, 0.5384, 0.3897, 0.9516, 0.3677, 0.9451, 0.3897, 0.9516, 0.2499, 0.5384, 0.3458, 0.9386, 0.3238, 0.9321, 0.3458, 0.9386, 0.2499, 0.5384, 0.3036, 0.9215, 0.2833, 0.9108, 0.3036, 0.9215, 0.2499, 0.5384, 0.263, 0.9002, 0.2428, 0.8896, 0.263, 0.9002, 0.2499, 0.5384, 0.225, 0.8752, 0.2072, 0.8608, 0.225, 0.8752, 0.2499, 0.5384, 0.1894, 0.8464, 0.1716, 0.832, 0.1894, 0.8464, 0.2499, 0.5384, 0.157, 0.8144, 0.1423, 0.7969, 0.157, 0.8144, 0.2499, 0.5384, 0.1277, 0.7793, 0.113, 0.7617, 0.1277, 0.7793, 0.2499, 0.5384, 0.1021, 0.7416, 0.09121, 0.7215, 0.1021, 0.7416, 0.2499, 0.5384, 0.08029, 0.7014, 0.06937, 0.6813, 0.08029, 0.7014, 0.2499, 0.5384, 0.06259, 0.6595, 0.0558, 0.6377, 0.06259, 0.6595, 0.2499, 0.5384, 0.04902, 0.6158, 0.04224, 0.594, 0.04902, 0.6158, 0.2499, 0.5384, 0.03985, 0.5713, 0.03747, 0.5485, 0.03985, 0.5713, 0.2499, 0.5384, 0.03508, 0.5258, 0.0327, 0.5031, 0.03508, 0.5258, 0.2499, 0.5384, 0.0348, 0.4803, 0.03691, 0.4575, 0.0348, 0.4803, 0.2499, 0.5384, 0.03901, 0.4348, 0.04112, 0.412, 0.03901, 0.4348, 0.2499, 0.5384, 0.04763, 0.3901, 0.05415, 0.3682, 0.04763, 0.3901, 0.2499, 0.5384, 0.06066, 0.3462, 0.06717, 0.3243, 0.06066, 0.3462, 0.2499, 0.5384, 0.07785, 0.3041, 0.08852, 0.2839, 0.07785, 0.3041, 0.2499, 0.5384, 0.09919, 0.2636, 0.1099, 0.2434, 0.09919, 0.2636, 0.2499, 0.5384, 0.1243, 0.2256, 0.1387, 0.2079, 0.1243, 0.2256, 0.2499, 0.5384, 0.1531, 0.1901, 0.1675, 0.1723, 0.1531, 0.1901, 0.2499, 0.5384, 0.1852, 0.1577, 0.2028, 0.1431, 0.1852, 0.1577, 0.2499, 0.5384, 0.2204, 0.1285, 0.238, 0.1138, 0.2204, 0.1285, 0.2499, 0.5384, 0.2581, 0.1029, 0.2783, 0.09202, 0.2581, 0.1029, 0.2499, 0.5384, 0.2984, 0.08112, 0.3185, 0.07021, 0.2984, 0.08112, 0.2499, 0.5384, 0.3404, 0.06343, 0.3623, 0.05665, 0.3404, 0.06343, 0.2499, 0.5384, 0.3841, 0.04987, 0.5937, 0.9554, 0.6158, 0.95, 0.582, 0.8318, 0.5045, 0.7718, 0.5045, 0.7718, 0.582, 0.8318, 0.5714, 0.7561, 0.5327, 0.7131, 0.582, 0.8318, 0.5992, 0.8183, 0.582, 0.7661, 0.5714, 0.7561, 0.6158, 0.95, 0.6377, 0.9434, 0.5992, 0.8183, 0.582, 0.8318, 0.6377, 0.9434, 0.6479, 0.7481, 0.5942, 0.7535, 0.5992, 0.8183, 0.582, 0.7661, 0.5992, 0.8183, 0.5942, 0.7535, 0.5789, 0.7381, 0.5789, 0.7304, 0.5789, 0.7381, 0.5942, 0.7535, 0.5812, 0.728, 0.586, 0.7208, 0.5812, 0.728, 0.5942, 0.7535, 0.5861, 0.7218, 0.587, 0.7226, 0.5861, 0.7218, 0.5942, 0.7535, 0.5938, 0.7222, 0.6005, 0.7214, 0.5938, 0.7222, 0.5942, 0.7535, 0.6479, 0.7481, 0.614, 0.718, 0.6073, 0.7199, 0.7787, 0.5435, 0.6201, 0.7166, 0.6261, 0.7151, 0.6201, 0.7166, 0.7787, 0.5435, 0.6307, 0.7143, 0.6353, 0.7136, 0.6307, 0.7143, 0.7787, 0.5435, 0.641, 0.7111, 0.6468, 0.7087, 0.641, 0.7111, 0.7787, 0.5435, 0.6492, 0.7089, 0.6516, 0.7091, 0.6492, 0.7089, 0.7787, 0.5435, 0.6556, 0.706, 0.6597, 0.7029, 0.6556, 0.706, 0.7787, 0.5435, 0.6595, 0.7007, 0.6593, 0.6985, 0.6595, 0.7007, 0.7787, 0.5435, 0.6588, 0.6925, 0.6582, 0.6864, 0.6588, 0.6925, 0.7787, 0.5435, 0.6577, 0.6816, 0.6572, 0.6768, 0.6577, 0.6816, 0.7787, 0.5435, 0.6541, 0.6704, 0.6511, 0.6658, 0.6541, 0.6704, 0.7787, 0.5435, 0.6531, 0.4447, 0.5881, 0.04336, 0.6531, 0.4447, 0.7787, 0.5435, 0.6103, 0.04857, 0.6323, 0.05488, 0.6103, 0.04857, 0.7787, 0.5435, 0.6542, 0.06137, 0.6762, 0.06786, 0.6542, 0.06137, 0.7787, 0.5435, 0.6964, 0.07851, 0.7167, 0.08915, 0.6964, 0.07851, 0.7787, 0.5435, 0.737, 0.0998, 0.7572, 0.1104, 0.737, 0.0998, 0.7787, 0.5435, 0.775, 0.1248, 0.7928, 0.1392, 0.775, 0.1248, 0.7787, 0.5435, 0.8106, 0.1536, 0.8284, 0.168, 0.8106, 0.1536, 0.7787, 0.5435, 0.843, 0.1856, 0.8577, 0.2031, 0.843, 0.1856, 0.7787, 0.5435, 0.8723, 0.2207, 0.887, 0.2383, 0.8723, 0.2207, 0.7787, 0.5435, 0.8979, 0.2584, 0.9088, 0.2785, 0.8979, 0.2584, 0.7787, 0.5435, 0.9197, 0.2986, 0.9306, 0.3187, 0.9197, 0.2986, 0.7787, 0.5435, 0.9374, 0.3405, 0.9442, 0.3623, 0.9374, 0.3405, 0.7787, 0.5435, 0.951, 0.3842, 0.9578, 0.406, 0.951, 0.3842, 0.7787, 0.5435, 0.9601, 0.4287, 0.9625, 0.4515, 0.9601, 0.4287, 0.7787, 0.5435, 0.9649, 0.4742, 0.9673, 0.4969, 0.9649, 0.4742, 0.7787, 0.5435, 0.9652, 0.5197, 0.9631, 0.5425, 0.9652, 0.5197, 0.7787, 0.5435, 0.961, 0.5652, 0.9589, 0.588, 0.961, 0.5652, 0.7787, 0.5435, 0.9524, 0.6099, 0.9459, 0.6318, 0.9524, 0.6099, 0.7787, 0.5435, 0.9393, 0.6538, 0.9328, 0.6757, 0.9393, 0.6538, 0.7787, 0.5435, 0.9222, 0.6959, 0.9115, 0.7161, 0.9222, 0.6959, 0.7787, 0.5435, 0.9008, 0.7364, 0.8901, 0.7566, 0.9008, 0.7364, 0.7787, 0.5435, 0.8757, 0.7744, 0.8613, 0.7921, 0.8757, 0.7744, 0.7787, 0.5435, 0.8469, 0.8099, 0.8325, 0.8277, 0.8469, 0.8099, 0.7787, 0.5435, 0.8148, 0.8423, 0.7972, 0.8569, 0.8148, 0.8423, 0.7787, 0.5435, 0.7796, 0.8715, 0.762, 0.8862, 0.7796, 0.8715, 0.7787, 0.5435, 0.7419, 0.8971, 0.7217, 0.908, 0.7419, 0.8971, 0.7787, 0.5435, 0.7016, 0.9189, 0.6815, 0.9298, 0.7016, 0.9189, 0.7787, 0.5435, 0.6596, 0.9366, 0.6377, 0.9434, 0.6596, 0.9366, 0.7787, 0.5435, 0.6479, 0.7481, 0.6005, 0.7214, 0.6479, 0.7481, 0.7787, 0.5435, 0.6073, 0.7199, 0.5881, 0.04336, 0.5655, 0.03998, 0.6119, 0.5748, 0.6531, 0.4447, 0.6511, 0.6658, 0.6531, 0.4447, 0.6119, 0.5748, 0.6485, 0.6642, 0.646, 0.6644, 0.6485, 0.6642, 0.6119, 0.5748, 0.647, 0.6675, 0.648, 0.6706, 0.647, 0.6675, 0.6119, 0.5748, 0.65, 0.674, 0.6519, 0.6773, 0.65, 0.674, 0.6119, 0.5748, 0.6534, 0.6845, 0.6549, 0.6918, 0.6534, 0.6845, 0.6119, 0.5748, 0.652, 0.6973, 0.6492, 0.7029, 0.652, 0.6973, 0.6119, 0.5748, 0.6451, 0.7041, 0.641, 0.7053, 0.6451, 0.7041, 0.6119, 0.5748, 0.6355, 0.7075, 0.6299, 0.7097, 0.6355, 0.7075, 0.6119, 0.5748, 0.6251, 0.711, 0.6203, 0.7122, 0.6251, 0.711, 0.6119, 0.5748, 0.6145, 0.7132, 0.6087, 0.7142, 0.6145, 0.7132, 0.6119, 0.5748, 0.5991, 0.716, 0.5894, 0.7177, 0.5991, 0.716, 0.6119, 0.5748, 0.5873, 0.7194, 0.586, 0.7208, 0.5873, 0.7194, 0.6119, 0.5748, 0.5836, 0.6648, 0.5703, 0.6104, 0.5836, 0.6648, 0.6119, 0.5748, 0.5551, 0.4614, 0.4971, 0.03502, 0.5551, 0.4614, 0.6119, 0.5748, 0.5199, 0.0358, 0.5427, 0.03771, 0.5199, 0.0358, 0.6119, 0.5748, 0.5655, 0.03998, 0.5703, 0.6104, 0.5655, 0.6592, 0.5726, 0.7132, 0.5836, 0.6648, 0.586, 0.7208, 0.5836, 0.6648, 0.5726, 0.7132, 0.5812, 0.728, 0.5789, 0.7304, 0.5812, 0.728, 0.5726, 0.7132, 0.5789, 0.7381, 0.582, 0.7661, 0.5789, 0.7381, 0.5726, 0.7132, 0.5714, 0.7561, 0.5327, 0.7131, 0.5714, 0.7561, 0.5726, 0.7132, 0.5595, 0.6815, 0.5645, 0.6773, 0.5595, 0.6815, 0.5726, 0.7132, 0.5655, 0.6592, 0.5645, 0.6773, 0.5655, 0.6592, 0.5389, 0.5768, 0.5595, 0.6815, 0.5327, 0.7131, 0.5595, 0.6815, 0.5389, 0.5768, 0.4699, 0.6096, 0.4595, 0.5323, 0.4699, 0.6096, 0.5389, 0.5768, 0.4571, 0.4392, 0.4971, 0.03502, 0.4571, 0.4392, 0.5389, 0.5768, 0.5551, 0.4614, 0.5703, 0.6104, 0.5551, 0.4614, 0.5389, 0.5768, 0.5655, 0.6592, 0.08852, 0.2839, 0.07785, 0.3041, 0.07785, 0.3041, 0.08852, 0.2839, 0.07785, 0.3041, 0.06717, 0.3243, 0.06717, 0.3243, 0.07785, 0.3041, 0.737, 0.0998, 0.7167, 0.08915, 0.7167, 0.08915, 0.737, 0.0998, 0.7572, 0.1104, 0.737, 0.0998, 0.737, 0.0998, 0.7572, 0.1104, 0.05415, 0.3682, 0.04763, 0.3901, 0.04763, 0.3901, 0.05415, 0.3682, 0.04763, 0.3901, 0.04112, 0.412, 0.04112, 0.412, 0.04763, 0.3901, 0.6542, 0.06137, 0.6323, 0.05488, 0.6323, 0.05488, 0.6542, 0.06137, 0.6762, 0.06786, 0.6542, 0.06137, 0.6542, 0.06137, 0.6762, 0.06786, 0.5427, 0.03771, 0.5199, 0.0358, 0.5199, 0.0358, 0.5427, 0.03771, 0.5199, 0.0358, 0.4971, 0.03502, 0.4971, 0.03502, 0.5199, 0.0358, 0.03747, 0.5485, 0.03985, 0.5713, 0.03985, 0.5713, 0.03747, 0.5485, 0.03985, 0.5713, 0.04224, 0.594, 0.04224, 0.594, 0.03985, 0.5713, 0.2783, 0.09202, 0.2581, 0.1029, 0.2581, 0.1029, 0.2783, 0.09202, 0.2581, 0.1029, 0.238, 0.1138, 0.238, 0.1138, 0.2581, 0.1029, 0.03691, 0.4575, 0.0348, 0.4803, 0.0348, 0.4803, 0.03691, 0.4575, 0.0348, 0.4803, 0.0327, 0.5031, 0.0327, 0.5031, 0.0348, 0.4803, 0.2028, 0.1431, 0.1852, 0.1577, 0.1852, 0.1577, 0.2028, 0.1431, 0.1852, 0.1577, 0.1675, 0.1723, 0.1675, 0.1723, 0.1852, 0.1577, 0.1387, 0.2079, 0.1243, 0.2256, 0.1243, 0.2256, 0.1387, 0.2079, 0.1243, 0.2256, 0.1099, 0.2434, 0.1099, 0.2434, 0.1243, 0.2256, 0.8106, 0.1536, 0.7928, 0.1392, 0.7928, 0.1392, 0.8106, 0.1536, 0.8284, 0.168, 0.8106, 0.1536, 0.8106, 0.1536, 0.8284, 0.168, 0.09121, 0.7215, 0.1021, 0.7416, 0.1021, 0.7416, 0.09121, 0.7215, 0.1021, 0.7416, 0.113, 0.7617, 0.113, 0.7617, 0.1021, 0.7416, 0.1423, 0.7969, 0.157, 0.8144, 0.157, 0.8144, 0.1423, 0.7969, 0.157, 0.8144, 0.1716, 0.832, 0.1716, 0.832, 0.157, 0.8144, 0.0558, 0.6377, 0.06259, 0.6595, 0.06259, 0.6595, 0.0558, 0.6377, 0.06259, 0.6595, 0.06937, 0.6813, 0.06937, 0.6813, 0.06259, 0.6595, 0.4744, 0.0361, 0.4516, 0.03831, 0.4516, 0.03831, 0.4744, 0.0361, 0.4971, 0.03502, 0.4744, 0.0361, 0.4744, 0.0361, 0.4971, 0.03502, 0.3841, 0.04987, 0.3623, 0.05665, 0.3623, 0.05665, 0.3841, 0.04987, 0.406, 0.04309, 0.3841, 0.04987, 0.3841, 0.04987, 0.406, 0.04309, 0.7217, 0.908, 0.7419, 0.8971, 0.7419, 0.8971, 0.7217, 0.908, 0.7419, 0.8971, 0.762, 0.8862, 0.762, 0.8862, 0.7419, 0.8971, 0.8577, 0.2031, 0.843, 0.1856, 0.843, 0.1856, 0.8577, 0.2031, 0.843, 0.1856, 0.8284, 0.168, 0.8284, 0.168, 0.843, 0.1856, 0.6158, 0.95, 0.6377, 0.9434, 0.6377, 0.9434, 0.6158, 0.95, 0.5937, 0.9554, 0.6158, 0.95, 0.6158, 0.95, 0.5937, 0.9554, 0.9197, 0.2986, 0.9088, 0.2785, 0.9088, 0.2785, 0.9197, 0.2986, 0.9306, 0.3187, 0.9197, 0.2986, 0.9197, 0.2986, 0.9306, 0.3187, 0.2833, 0.9108, 0.3036, 0.9215, 0.3036, 0.9215, 0.2833, 0.9108, 0.3036, 0.9215, 0.3238, 0.9321, 0.3238, 0.9321, 0.3036, 0.9215, 0.9393, 0.6538, 0.9459, 0.6318, 0.9459, 0.6318, 0.9393, 0.6538, 0.9328, 0.6757, 0.9393, 0.6538, 0.9393, 0.6538, 0.9328, 0.6757, 0.9631, 0.5425, 0.9652, 0.5197, 0.9652, 0.5197, 0.9631, 0.5425, 0.9652, 0.5197, 0.9673, 0.4969, 0.9673, 0.4969, 0.9652, 0.5197, 0.7796, 0.8715, 0.7972, 0.8569, 0.7972, 0.8569, 0.7796, 0.8715, 0.762, 0.8862, 0.7796, 0.8715, 0.7796, 0.8715, 0.762, 0.8862, 0.9008, 0.7364, 0.9115, 0.7161, 0.9115, 0.7161, 0.9008, 0.7364, 0.8901, 0.7566, 0.9008, 0.7364, 0.9008, 0.7364, 0.8901, 0.7566, 0.5484, 0.9617, 0.5712, 0.9591, 0.5712, 0.9591, 0.5484, 0.9617, 0.5712, 0.9591, 0.5937, 0.9554, 0.5937, 0.9554, 0.5712, 0.9591, 0.9649, 0.4742, 0.9625, 0.4515, 0.9625, 0.4515, 0.9649, 0.4742, 0.9673, 0.4969, 0.9649, 0.4742, 0.9649, 0.4742, 0.9673, 0.4969, 0.951, 0.3842, 0.9442, 0.3623, 0.9442, 0.3623, 0.951, 0.3842, 0.9578, 0.406, 0.951, 0.3842, 0.951, 0.3842, 0.9578, 0.406, 0.2072, 0.8608, 0.225, 0.8752, 0.225, 0.8752, 0.2072, 0.8608, 0.225, 0.8752, 0.2428, 0.8896, 0.2428, 0.8896, 0.225, 0.8752, 0.4573, 0.9623, 0.4801, 0.9644, 0.4801, 0.9644, 0.4573, 0.9623, 0.4801, 0.9644, 0.5029, 0.9665, 0.5029, 0.9665, 0.4801, 0.9644, 0.3677, 0.9451, 0.3897, 0.9516, 0.3897, 0.9516, 0.3677, 0.9451, 0.3897, 0.9516, 0.4116, 0.9581, 0.4116, 0.9581, 0.3897, 0.9516, 0.8469, 0.8099, 0.8613, 0.7921, 0.8613, 0.7921, 0.8469, 0.8099, 0.8325, 0.8277, 0.8469, 0.8099, 0.8469, 0.8099, 0.8325, 0.8277, 0.1099, 0.2434, 0.09919, 0.2636, 0.09919, 0.2636, 0.1099, 0.2434, 0.09919, 0.2636, 0.08852, 0.2839, 0.08852, 0.2839, 0.09919, 0.2636, 0.6964, 0.07851, 0.6762, 0.06786, 0.6762, 0.06786, 0.6964, 0.07851, 0.7167, 0.08915, 0.6964, 0.07851, 0.6964, 0.07851, 0.7167, 0.08915, 0.06717, 0.3243, 0.06066, 0.3462, 0.06066, 0.3462, 0.06717, 0.3243, 0.06066, 0.3462, 0.05415, 0.3682, 0.05415, 0.3682, 0.06066, 0.3462, 0.6103, 0.04857, 0.5881, 0.04336, 0.5881, 0.04336, 0.6103, 0.04857, 0.6323, 0.05488, 0.6103, 0.04857, 0.6103, 0.04857, 0.6323, 0.05488, 0.5881, 0.04336, 0.5655, 0.03998, 0.5655, 0.03998, 0.5881, 0.04336, 0.5655, 0.03998, 0.5427, 0.03771, 0.5427, 0.03771, 0.5655, 0.03998, 0.0327, 0.5031, 0.03508, 0.5258, 0.03508, 0.5258, 0.0327, 0.5031, 0.03508, 0.5258, 0.03747, 0.5485, 0.03747, 0.5485, 0.03508, 0.5258, 0.3185, 0.07021, 0.2984, 0.08112, 0.2984, 0.08112, 0.3185, 0.07021, 0.2984, 0.08112, 0.2783, 0.09202, 0.2783, 0.09202, 0.2984, 0.08112, 0.04112, 0.412, 0.03901, 0.4348, 0.03901, 0.4348, 0.04112, 0.412, 0.03901, 0.4348, 0.03691, 0.4575, 0.03691, 0.4575, 0.03901, 0.4348, 0.238, 0.1138, 0.2204, 0.1285, 0.2204, 0.1285, 0.238, 0.1138, 0.2204, 0.1285, 0.2028, 0.1431, 0.2028, 0.1431, 0.2204, 0.1285, 0.1675, 0.1723, 0.1531, 0.1901, 0.1531, 0.1901, 0.1675, 0.1723, 0.1531, 0.1901, 0.1387, 0.2079, 0.1387, 0.2079, 0.1531, 0.1901, 0.775, 0.1248, 0.7572, 0.1104, 0.7572, 0.1104, 0.775, 0.1248, 0.7928, 0.1392, 0.775, 0.1248, 0.775, 0.1248, 0.7928, 0.1392, 0.06937, 0.6813, 0.08029, 0.7014, 0.08029, 0.7014, 0.06937, 0.6813, 0.08029, 0.7014, 0.09121, 0.7215, 0.09121, 0.7215, 0.08029, 0.7014, 0.113, 0.7617, 0.1277, 0.7793, 0.1277, 0.7793, 0.113, 0.7617, 0.1277, 0.7793, 0.1423, 0.7969, 0.1423, 0.7969, 0.1277, 0.7793, 0.04224, 0.594, 0.04902, 0.6158, 0.04902, 0.6158, 0.04224, 0.594, 0.04902, 0.6158, 0.0558, 0.6377, 0.0558, 0.6377, 0.04902, 0.6158, 0.4288, 0.0407, 0.406, 0.04309, 0.406, 0.04309, 0.4288, 0.0407, 0.4516, 0.03831, 0.4288, 0.0407, 0.4288, 0.0407, 0.4516, 0.03831, 0.3404, 0.06343, 0.3185, 0.07021, 0.3185, 0.07021, 0.3404, 0.06343, 0.3623, 0.05665, 0.3404, 0.06343, 0.3404, 0.06343, 0.3623, 0.05665, 0.6815, 0.9298, 0.7016, 0.9189, 0.7016, 0.9189, 0.6815, 0.9298, 0.7016, 0.9189, 0.7217, 0.908, 0.7217, 0.908, 0.7016, 0.9189, 0.887, 0.2383, 0.8723, 0.2207, 0.8723, 0.2207, 0.887, 0.2383, 0.8723, 0.2207, 0.8577, 0.2031, 0.8577, 0.2031, 0.8723, 0.2207, 0.6596, 0.9366, 0.6815, 0.9298, 0.6815, 0.9298, 0.6596, 0.9366, 0.6377, 0.9434, 0.6596, 0.9366, 0.6596, 0.9366, 0.6377, 0.9434, 0.8979, 0.2584, 0.887, 0.2383, 0.887, 0.2383, 0.8979, 0.2584, 0.9088, 0.2785, 0.8979, 0.2584, 0.8979, 0.2584, 0.9088, 0.2785, 0.2428, 0.8896, 0.263, 0.9002, 0.263, 0.9002, 0.2428, 0.8896, 0.263, 0.9002, 0.2833, 0.9108, 0.2833, 0.9108, 0.263, 0.9002, 0.9524, 0.6099, 0.9589, 0.588, 0.9589, 0.588, 0.9524, 0.6099, 0.9459, 0.6318, 0.9524, 0.6099, 0.9524, 0.6099, 0.9459, 0.6318, 0.9589, 0.588, 0.961, 0.5652, 0.961, 0.5652, 0.9589, 0.588, 0.961, 0.5652, 0.9631, 0.5425, 0.9631, 0.5425, 0.961, 0.5652, 0.8148, 0.8423, 0.8325, 0.8277, 0.8325, 0.8277, 0.8148, 0.8423, 0.7972, 0.8569, 0.8148, 0.8423, 0.8148, 0.8423, 0.7972, 0.8569, 0.9222, 0.6959, 0.9328, 0.6757, 0.9328, 0.6757, 0.9222, 0.6959, 0.9115, 0.7161, 0.9222, 0.6959, 0.9222, 0.6959, 0.9115, 0.7161, 0.5029, 0.9665, 0.5256, 0.9641, 0.5256, 0.9641, 0.5029, 0.9665, 0.5256, 0.9641, 0.5484, 0.9617, 0.5484, 0.9617, 0.5256, 0.9641, 0.9601, 0.4287, 0.9578, 0.406, 0.9578, 0.406, 0.9601, 0.4287, 0.9625, 0.4515, 0.9601, 0.4287, 0.9601, 0.4287, 0.9625, 0.4515, 0.9374, 0.3405, 0.9306, 0.3187, 0.9306, 0.3187, 0.9374, 0.3405, 0.9442, 0.3623, 0.9374, 0.3405, 0.9374, 0.3405, 0.9442, 0.3623, 0.1716, 0.832, 0.1894, 0.8464, 0.1894, 0.8464, 0.1716, 0.832, 0.1894, 0.8464, 0.2072, 0.8608, 0.2072, 0.8608, 0.1894, 0.8464, 0.4116, 0.9581, 0.4345, 0.9602, 0.4345, 0.9602, 0.4116, 0.9581, 0.4345, 0.9602, 0.4573, 0.9623, 0.4573, 0.9623, 0.4345, 0.9602, 0.3238, 0.9321, 0.3458, 0.9386, 0.3458, 0.9386, 0.3238, 0.9321, 0.3458, 0.9386, 0.3677, 0.9451, 0.3677, 0.9451, 0.3458, 0.9386, 0.8757, 0.7744, 0.8901, 0.7566, 0.8901, 0.7566, 0.8757, 0.7744, 0.8613, 0.7921, 0.8757, 0.7744, 0.8757, 0.7744, 0.8613, 0.7921, 0.646, 0.6644, 0.6485, 0.6642, 0.6485, 0.6642, 0.646, 0.6644, 0.6485, 0.6642, 0.6511, 0.6658, 0.6511, 0.6658, 0.6485, 0.6642, 0.6511, 0.6658, 0.6541, 0.6704, 0.6541, 0.6704, 0.6511, 0.6658, 0.6541, 0.6704, 0.6572, 0.6768, 0.6572, 0.6768, 0.6541, 0.6704, 0.6572, 0.6768, 0.6577, 0.6816, 0.6577, 0.6816, 0.6572, 0.6768, 0.6577, 0.6816, 0.6582, 0.6864, 0.6582, 0.6864, 0.6577, 0.6816, 0.6582, 0.6864, 0.6588, 0.6925, 0.6588, 0.6925, 0.6582, 0.6864, 0.6588, 0.6925, 0.6593, 0.6985, 0.6593, 0.6985, 0.6588, 0.6925, 0.6593, 0.6985, 0.6595, 0.7007, 0.6595, 0.7007, 0.6593, 0.6985, 0.6595, 0.7007, 0.6597, 0.7029, 0.6597, 0.7029, 0.6595, 0.7007, 0.6597, 0.7029, 0.6556, 0.706, 0.6556, 0.706, 0.6597, 0.7029, 0.6556, 0.706, 0.6516, 0.7091, 0.6516, 0.7091, 0.6556, 0.706, 0.6516, 0.7091, 0.6492, 0.7089, 0.6492, 0.7089, 0.6516, 0.7091, 0.6492, 0.7089, 0.6468, 0.7087, 0.6468, 0.7087, 0.6492, 0.7089, 0.6468, 0.7087, 0.641, 0.7111, 0.641, 0.7111, 0.6468, 0.7087, 0.641, 0.7111, 0.6353, 0.7136, 0.6353, 0.7136, 0.641, 0.7111, 0.6353, 0.7136, 0.6307, 0.7143, 0.6307, 0.7143, 0.6353, 0.7136, 0.6307, 0.7143, 0.6261, 0.7151, 0.6261, 0.7151, 0.6307, 0.7143, 0.6261, 0.7151, 0.6201, 0.7166, 0.6201, 0.7166, 0.6261, 0.7151, 0.6201, 0.7166, 0.614, 0.718, 0.614, 0.718, 0.6201, 0.7166, 0.614, 0.718, 0.6073, 0.7199, 0.6073, 0.7199, 0.614, 0.718, 0.6073, 0.7199, 0.6005, 0.7214, 0.6005, 0.7214, 0.6073, 0.7199, 0.6005, 0.7214, 0.5938, 0.7222, 0.5938, 0.7222, 0.6005, 0.7214, 0.5938, 0.7222, 0.587, 0.7226, 0.587, 0.7226, 0.5938, 0.7222, 0.587, 0.7226, 0.5861, 0.7218, 0.5861, 0.7218, 0.587, 0.7226, 0.5861, 0.7218, 0.586, 0.7208, 0.586, 0.7208, 0.5861, 0.7218, 0.586, 0.7208, 0.5873, 0.7194, 0.5873, 0.7194, 0.586, 0.7208, 0.5873, 0.7194, 0.5894, 0.7177, 0.5894, 0.7177, 0.5873, 0.7194, 0.5894, 0.7177, 0.5991, 0.716, 0.5991, 0.716, 0.5894, 0.7177, 0.5991, 0.716, 0.6087, 0.7142, 0.6087, 0.7142, 0.5991, 0.716, 0.6087, 0.7142, 0.6145, 0.7132, 0.6145, 0.7132, 0.6087, 0.7142, 0.6145, 0.7132, 0.6203, 0.7122, 0.6203, 0.7122, 0.6145, 0.7132, 0.6203, 0.7122, 0.6251, 0.711, 0.6251, 0.711, 0.6203, 0.7122, 0.6251, 0.711, 0.6299, 0.7097, 0.6299, 0.7097, 0.6251, 0.711, 0.6299, 0.7097, 0.6355, 0.7075, 0.6355, 0.7075, 0.6299, 0.7097, 0.6355, 0.7075, 0.641, 0.7053, 0.641, 0.7053, 0.6355, 0.7075, 0.641, 0.7053, 0.6451, 0.7041, 0.6451, 0.7041, 0.641, 0.7053, 0.6451, 0.7041, 0.6492, 0.7029, 0.6492, 0.7029, 0.6451, 0.7041, 0.6492, 0.7029, 0.652, 0.6973, 0.652, 0.6973, 0.6492, 0.7029, 0.652, 0.6973, 0.6549, 0.6918, 0.6549, 0.6918, 0.652, 0.6973, 0.6549, 0.6918, 0.6534, 0.6845, 0.6534, 0.6845, 0.6549, 0.6918, 0.6534, 0.6845, 0.6519, 0.6773, 0.6519, 0.6773, 0.6534, 0.6845, 0.6519, 0.6773, 0.65, 0.674, 0.65, 0.674, 0.6519, 0.6773, 0.65, 0.674, 0.648, 0.6706, 0.648, 0.6706, 0.65, 0.674, 0.648, 0.6706, 0.647, 0.6675, 0.647, 0.6675, 0.648, 0.6706, 0.647, 0.6675, 0.646, 0.6644, 0.646, 0.6644, 0.647, 0.6675])
me_cylinder_001.materials.append(mat_material_046)
me_cylinder_001.use_remesh_fix_poles = True
me_cylinder_001.use_remesh_preserve_attributes = False
me_cylinder_001.use_mirror_vertex_groups = False
me_cylinder_001.update()

# ---- objects
ob_light = bpy.data.objects.new('Light', light_light)
ob_camera = bpy.data.objects.new('Camera', cam_camera)
ob_plane_round_ground = bpy.data.objects.new('Plane_Round_Ground', me_cylinder_001)

# ---- transforms, parenting, visibility, modifiers, constraints
ob_light.location = (4.076, 1.005, 5.904)
ob_light.rotation_euler = (0.6503, 0.05522, 1.866)
ob_light.lock_rotations_4d = False
ob_light.empty_display_type = 'ARROWS'
ob_light.color = (0.0, 0.0, 0.0, 0.0)
ob_light.lineart.crease_threshold = 0.0
ob_camera.location = (7.359, -6.926, 4.958)
ob_camera.rotation_euler = (1.109, 0.0, 0.8149)
ob_camera.lock_rotations_4d = False
ob_camera.empty_display_type = 'ARROWS'
ob_camera.color = (0.0, 0.0, 0.0, 0.0)
ob_camera.display_type = 'WIRE'
ob_camera.lineart.crease_threshold = 0.0
ob_plane_round_ground.location = (0.0, 0.0, -0.2448)
ob_plane_round_ground.rotation_euler = (0.0, 0.3719, 0.0)
ob_plane_round_ground.scale = (2.664, 2.664, 20.78)
ob_plane_round_ground.lineart.crease_threshold = 0.0

# ---- collection membership
col_collection.objects.link(ob_light)
col_collection.objects.link(ob_camera)
col_collection.objects.link(ob_plane_round_ground)

# ---- scene / render settings (as saved in the file)
scene.camera = ob_camera
scene.frame_start = 1; scene.frame_end = 250; scene.frame_set(1)
scene.render.engine = 'BLENDER_EEVEE_NEXT'
scene.cycles.use_denoising = False
scene.cycles.samples = 128
scene.cycles.sampling_pattern = 'TABULATED_SOBOL'
scene.cycles.use_adaptive_sampling = False
scene.cycles.use_light_tree = False
scene.view_settings.view_transform = 'Filmic'
bpy.context.view_layer.update()
